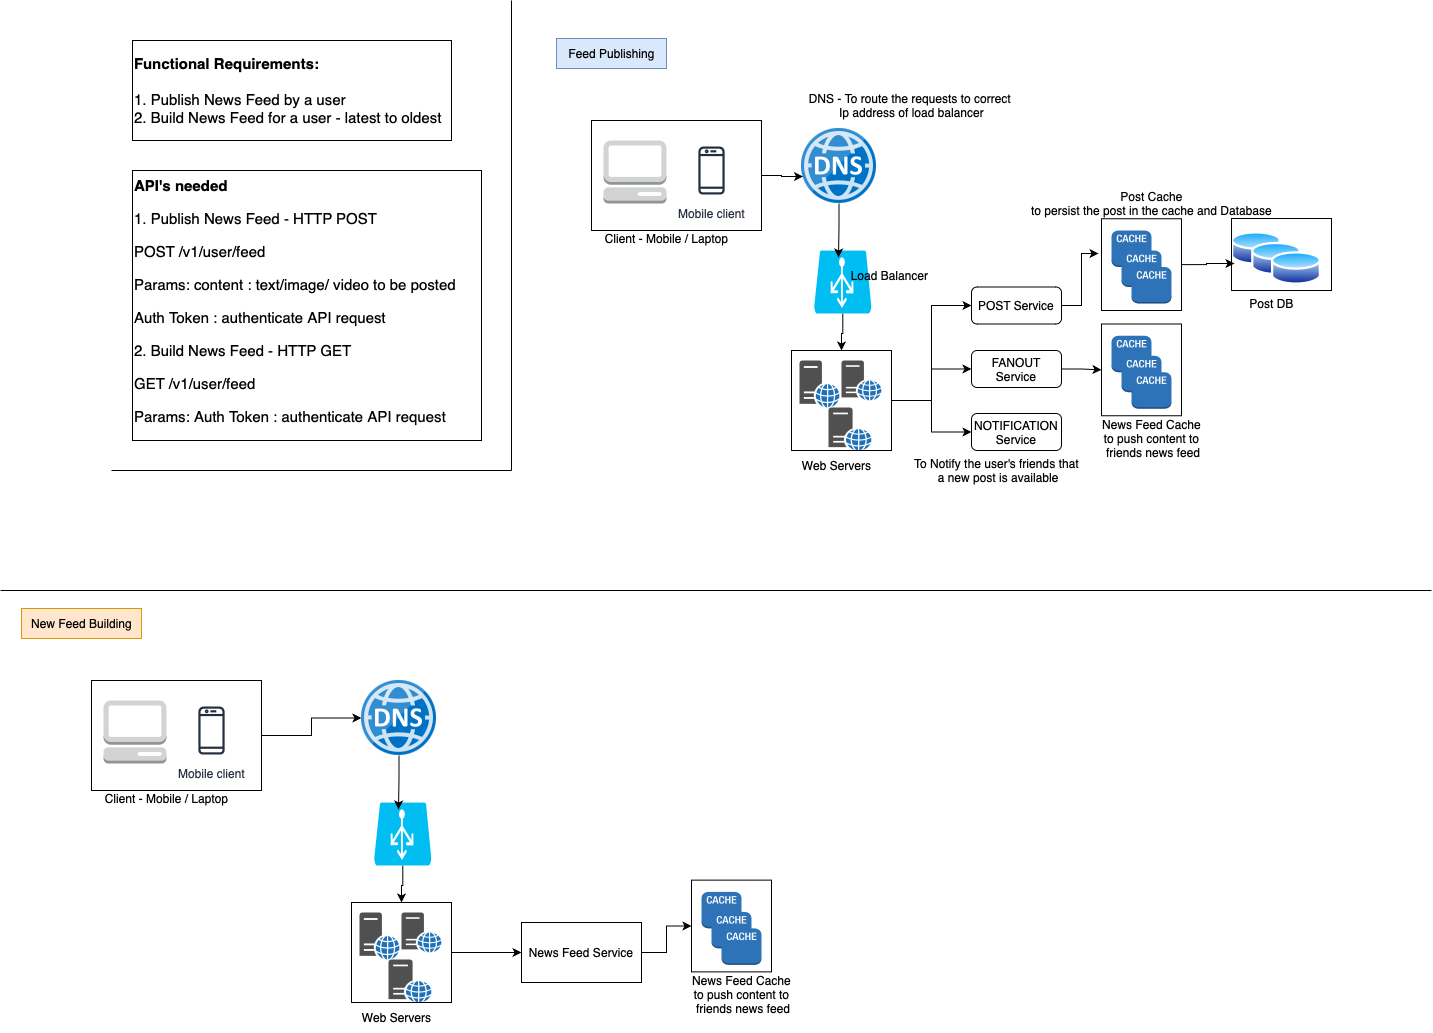

The diagram above was exported from draw.io. Its source (the exported page's mxGraphModel, read from the mxfile embedded in the PNG):
<mxGraphModel dx="2284" dy="827" grid="1" gridSize="10" guides="1" tooltips="1" connect="1" arrows="1" fold="1" page="1" pageScale="1" pageWidth="850" pageHeight="1100" math="0" shadow="0">
  <root>
    <mxCell id="0" />
    <mxCell id="1" parent="0" />
    <mxCell id="USTu8NqWUrZrRe1VtVgC-1" value="&lt;h1 style=&quot;margin-top: 0px;&quot;&gt;&lt;font style=&quot;font-size: 15px;&quot;&gt;Functional Requirements:&amp;nbsp;&lt;/font&gt;&lt;/h1&gt;&lt;div&gt;&lt;font style=&quot;font-size: 15px;&quot;&gt;1. Publish News Feed by a user&amp;nbsp;&lt;/font&gt;&lt;/div&gt;&lt;div&gt;&lt;font style=&quot;font-size: 15px;&quot;&gt;2. Build News Feed for a user - latest to oldest&lt;/font&gt;&lt;/div&gt;" style="text;html=1;whiteSpace=wrap;overflow=hidden;rounded=0;strokeColor=default;" vertex="1" parent="1">
      <mxGeometry x="-259" y="50" width="319" height="100" as="geometry" />
    </mxCell>
    <mxCell id="USTu8NqWUrZrRe1VtVgC-2" value="&lt;h1 style=&quot;margin-top: 0px; font-size: 15px;&quot;&gt;&lt;font style=&quot;font-size: 15px;&quot;&gt;API's needed&lt;/font&gt;&lt;/h1&gt;&lt;p style=&quot;font-size: 15px;&quot;&gt;1. Publish News Feed - HTTP POST&lt;/p&gt;&lt;p style=&quot;font-size: 15px;&quot;&gt;POST /v1/user/feed&lt;/p&gt;&lt;p style=&quot;font-size: 15px;&quot;&gt;Params: content : text/image/ video to be posted&lt;/p&gt;&lt;p style=&quot;font-size: 15px;&quot;&gt;Auth Token : authenticate API request&lt;/p&gt;&lt;p style=&quot;font-size: 15px;&quot;&gt;2. Build News Feed - HTTP GET&amp;nbsp;&lt;/p&gt;&lt;p style=&quot;font-size: 15px;&quot;&gt;GET /v1/user/feed&lt;/p&gt;&lt;p style=&quot;font-size: 15px;&quot;&gt;Params: Auth Token : authenticate API request&lt;/p&gt;&lt;p style=&quot;font-size: 15px;&quot;&gt;&lt;br&gt;&lt;/p&gt;&lt;p style=&quot;font-size: 15px;&quot;&gt;&lt;br&gt;&lt;/p&gt;" style="text;html=1;whiteSpace=wrap;overflow=hidden;rounded=0;strokeColor=default;" vertex="1" parent="1">
      <mxGeometry x="-259" y="180" width="349" height="270" as="geometry" />
    </mxCell>
    <mxCell id="USTu8NqWUrZrRe1VtVgC-3" value="" style="endArrow=none;html=1;rounded=0;" edge="1" parent="1">
      <mxGeometry width="50" height="50" relative="1" as="geometry">
        <mxPoint x="120" y="480" as="sourcePoint" />
        <mxPoint x="120" y="10" as="targetPoint" />
      </mxGeometry>
    </mxCell>
    <mxCell id="USTu8NqWUrZrRe1VtVgC-4" value="" style="endArrow=none;html=1;rounded=0;" edge="1" parent="1">
      <mxGeometry width="50" height="50" relative="1" as="geometry">
        <mxPoint x="-280" y="480" as="sourcePoint" />
        <mxPoint x="120" y="480" as="targetPoint" />
      </mxGeometry>
    </mxCell>
    <mxCell id="USTu8NqWUrZrRe1VtVgC-5" value="Feed Publishing" style="text;html=1;align=center;verticalAlign=middle;resizable=0;points=[];autosize=1;strokeColor=#6c8ebf;fillColor=#dae8fc;" vertex="1" parent="1">
      <mxGeometry x="165" y="48" width="110" height="30" as="geometry" />
    </mxCell>
    <mxCell id="USTu8NqWUrZrRe1VtVgC-6" value="Mobile client" style="sketch=0;outlineConnect=0;fontColor=#232F3E;gradientColor=none;strokeColor=#232F3E;fillColor=#ffffff;dashed=0;verticalLabelPosition=bottom;verticalAlign=top;align=center;html=1;fontSize=12;fontStyle=0;aspect=fixed;shape=mxgraph.aws4.resourceIcon;resIcon=mxgraph.aws4.mobile_client;" vertex="1" parent="1">
      <mxGeometry x="290" y="150" width="60" height="60" as="geometry" />
    </mxCell>
    <mxCell id="USTu8NqWUrZrRe1VtVgC-7" value="" style="outlineConnect=0;dashed=0;verticalLabelPosition=bottom;verticalAlign=top;align=center;html=1;shape=mxgraph.aws3.management_console;fillColor=#D2D3D3;gradientColor=none;" vertex="1" parent="1">
      <mxGeometry x="212" y="150" width="63" height="63" as="geometry" />
    </mxCell>
    <mxCell id="USTu8NqWUrZrRe1VtVgC-8" value="" style="rounded=0;whiteSpace=wrap;html=1;fillColor=none;" vertex="1" parent="1">
      <mxGeometry x="200" y="130" width="170" height="110" as="geometry" />
    </mxCell>
    <mxCell id="USTu8NqWUrZrRe1VtVgC-9" value="" style="image;sketch=0;aspect=fixed;html=1;points=[];align=center;fontSize=12;image=img/lib/mscae/DNS.svg;" vertex="1" parent="1">
      <mxGeometry x="410" y="138" width="75" height="75" as="geometry" />
    </mxCell>
    <mxCell id="USTu8NqWUrZrRe1VtVgC-10" style="edgeStyle=orthogonalEdgeStyle;rounded=0;orthogonalLoop=1;jettySize=auto;html=1;exitX=1;exitY=0.5;exitDx=0;exitDy=0;entryX=0.02;entryY=0.64;entryDx=0;entryDy=0;entryPerimeter=0;" edge="1" parent="1" source="USTu8NqWUrZrRe1VtVgC-8" target="USTu8NqWUrZrRe1VtVgC-9">
      <mxGeometry relative="1" as="geometry" />
    </mxCell>
    <mxCell id="USTu8NqWUrZrRe1VtVgC-17" style="edgeStyle=orthogonalEdgeStyle;rounded=0;orthogonalLoop=1;jettySize=auto;html=1;entryX=0.5;entryY=0;entryDx=0;entryDy=0;" edge="1" parent="1" source="USTu8NqWUrZrRe1VtVgC-11" target="USTu8NqWUrZrRe1VtVgC-16">
      <mxGeometry relative="1" as="geometry" />
    </mxCell>
    <mxCell id="USTu8NqWUrZrRe1VtVgC-11" value="" style="verticalLabelPosition=bottom;html=1;verticalAlign=top;align=center;strokeColor=none;fillColor=#00BEF2;shape=mxgraph.azure.azure_load_balancer;" vertex="1" parent="1">
      <mxGeometry x="422.5" y="260" width="57.5" height="63" as="geometry" />
    </mxCell>
    <mxCell id="USTu8NqWUrZrRe1VtVgC-12" style="edgeStyle=orthogonalEdgeStyle;rounded=0;orthogonalLoop=1;jettySize=auto;html=1;entryX=0.426;entryY=0.111;entryDx=0;entryDy=0;entryPerimeter=0;" edge="1" parent="1" source="USTu8NqWUrZrRe1VtVgC-9" target="USTu8NqWUrZrRe1VtVgC-11">
      <mxGeometry relative="1" as="geometry" />
    </mxCell>
    <mxCell id="USTu8NqWUrZrRe1VtVgC-13" value="" style="sketch=0;pointerEvents=1;shadow=0;dashed=0;html=1;strokeColor=none;fillColor=#505050;labelPosition=center;verticalLabelPosition=bottom;verticalAlign=top;outlineConnect=0;align=center;shape=mxgraph.office.servers.web_server_blue;" vertex="1" parent="1">
      <mxGeometry x="437" y="417" width="43" height="43" as="geometry" />
    </mxCell>
    <mxCell id="USTu8NqWUrZrRe1VtVgC-14" value="" style="sketch=0;pointerEvents=1;shadow=0;dashed=0;html=1;strokeColor=none;fillColor=#505050;labelPosition=center;verticalLabelPosition=bottom;verticalAlign=top;outlineConnect=0;align=center;shape=mxgraph.office.servers.web_server_blue;" vertex="1" parent="1">
      <mxGeometry x="450" y="370" width="40" height="40" as="geometry" />
    </mxCell>
    <mxCell id="USTu8NqWUrZrRe1VtVgC-15" value="" style="sketch=0;pointerEvents=1;shadow=0;dashed=0;html=1;strokeColor=none;fillColor=#505050;labelPosition=center;verticalLabelPosition=bottom;verticalAlign=top;outlineConnect=0;align=center;shape=mxgraph.office.servers.web_server_blue;" vertex="1" parent="1">
      <mxGeometry x="408" y="370" width="40" height="47" as="geometry" />
    </mxCell>
    <mxCell id="USTu8NqWUrZrRe1VtVgC-21" style="edgeStyle=orthogonalEdgeStyle;rounded=0;orthogonalLoop=1;jettySize=auto;html=1;exitX=1;exitY=0.5;exitDx=0;exitDy=0;entryX=0;entryY=0.5;entryDx=0;entryDy=0;" edge="1" parent="1" source="USTu8NqWUrZrRe1VtVgC-16" target="USTu8NqWUrZrRe1VtVgC-18">
      <mxGeometry relative="1" as="geometry" />
    </mxCell>
    <mxCell id="USTu8NqWUrZrRe1VtVgC-22" style="edgeStyle=orthogonalEdgeStyle;rounded=0;orthogonalLoop=1;jettySize=auto;html=1;exitX=1;exitY=0.5;exitDx=0;exitDy=0;entryX=0;entryY=0.5;entryDx=0;entryDy=0;" edge="1" parent="1" source="USTu8NqWUrZrRe1VtVgC-16" target="USTu8NqWUrZrRe1VtVgC-19">
      <mxGeometry relative="1" as="geometry" />
    </mxCell>
    <mxCell id="USTu8NqWUrZrRe1VtVgC-23" style="edgeStyle=orthogonalEdgeStyle;rounded=0;orthogonalLoop=1;jettySize=auto;html=1;exitX=1;exitY=0.5;exitDx=0;exitDy=0;entryX=0;entryY=0.5;entryDx=0;entryDy=0;" edge="1" parent="1" source="USTu8NqWUrZrRe1VtVgC-16" target="USTu8NqWUrZrRe1VtVgC-20">
      <mxGeometry relative="1" as="geometry" />
    </mxCell>
    <mxCell id="USTu8NqWUrZrRe1VtVgC-16" value="" style="rounded=0;whiteSpace=wrap;html=1;fillColor=none;" vertex="1" parent="1">
      <mxGeometry x="400" y="360" width="100" height="100" as="geometry" />
    </mxCell>
    <mxCell id="USTu8NqWUrZrRe1VtVgC-18" value="POST Service" style="rounded=1;whiteSpace=wrap;html=1;fillColor=none;" vertex="1" parent="1">
      <mxGeometry x="580" y="296.5" width="90" height="37" as="geometry" />
    </mxCell>
    <mxCell id="USTu8NqWUrZrRe1VtVgC-40" style="edgeStyle=orthogonalEdgeStyle;rounded=0;orthogonalLoop=1;jettySize=auto;html=1;exitX=1;exitY=0.5;exitDx=0;exitDy=0;entryX=0;entryY=0.5;entryDx=0;entryDy=0;" edge="1" parent="1" source="USTu8NqWUrZrRe1VtVgC-19" target="USTu8NqWUrZrRe1VtVgC-38">
      <mxGeometry relative="1" as="geometry" />
    </mxCell>
    <mxCell id="USTu8NqWUrZrRe1VtVgC-19" value="FANOUT Service" style="rounded=1;whiteSpace=wrap;html=1;fillColor=none;" vertex="1" parent="1">
      <mxGeometry x="580" y="360" width="90" height="37" as="geometry" />
    </mxCell>
    <mxCell id="USTu8NqWUrZrRe1VtVgC-20" value="NOTIFICATION Service" style="rounded=1;whiteSpace=wrap;html=1;fillColor=none;" vertex="1" parent="1">
      <mxGeometry x="580" y="423" width="90" height="37" as="geometry" />
    </mxCell>
    <mxCell id="USTu8NqWUrZrRe1VtVgC-26" value="" style="outlineConnect=0;dashed=0;verticalLabelPosition=bottom;verticalAlign=top;align=center;html=1;shape=mxgraph.aws3.cache_node;fillColor=#2E73B8;gradientColor=none;" vertex="1" parent="1">
      <mxGeometry x="720" y="240" width="40" height="36.5" as="geometry" />
    </mxCell>
    <mxCell id="USTu8NqWUrZrRe1VtVgC-27" value="" style="outlineConnect=0;dashed=0;verticalLabelPosition=bottom;verticalAlign=top;align=center;html=1;shape=mxgraph.aws3.cache_node;fillColor=#2E73B8;gradientColor=none;" vertex="1" parent="1">
      <mxGeometry x="730" y="260" width="40" height="36.5" as="geometry" />
    </mxCell>
    <mxCell id="USTu8NqWUrZrRe1VtVgC-28" value="" style="outlineConnect=0;dashed=0;verticalLabelPosition=bottom;verticalAlign=top;align=center;html=1;shape=mxgraph.aws3.cache_node;fillColor=#2E73B8;gradientColor=none;" vertex="1" parent="1">
      <mxGeometry x="740" y="276.5" width="40" height="36.5" as="geometry" />
    </mxCell>
    <mxCell id="USTu8NqWUrZrRe1VtVgC-30" value="" style="rounded=0;whiteSpace=wrap;html=1;fillColor=none;" vertex="1" parent="1">
      <mxGeometry x="710" y="228.25" width="80" height="91.75" as="geometry" />
    </mxCell>
    <mxCell id="USTu8NqWUrZrRe1VtVgC-35" value="" style="outlineConnect=0;dashed=0;verticalLabelPosition=bottom;verticalAlign=top;align=center;html=1;shape=mxgraph.aws3.cache_node;fillColor=#2E73B8;gradientColor=none;" vertex="1" parent="1">
      <mxGeometry x="720" y="345.25" width="40" height="36.5" as="geometry" />
    </mxCell>
    <mxCell id="USTu8NqWUrZrRe1VtVgC-36" value="" style="outlineConnect=0;dashed=0;verticalLabelPosition=bottom;verticalAlign=top;align=center;html=1;shape=mxgraph.aws3.cache_node;fillColor=#2E73B8;gradientColor=none;" vertex="1" parent="1">
      <mxGeometry x="730" y="365.25" width="40" height="36.5" as="geometry" />
    </mxCell>
    <mxCell id="USTu8NqWUrZrRe1VtVgC-37" value="" style="outlineConnect=0;dashed=0;verticalLabelPosition=bottom;verticalAlign=top;align=center;html=1;shape=mxgraph.aws3.cache_node;fillColor=#2E73B8;gradientColor=none;" vertex="1" parent="1">
      <mxGeometry x="740" y="381.75" width="40" height="36.5" as="geometry" />
    </mxCell>
    <mxCell id="USTu8NqWUrZrRe1VtVgC-38" value="" style="rounded=0;whiteSpace=wrap;html=1;fillColor=none;" vertex="1" parent="1">
      <mxGeometry x="710" y="333.5" width="80" height="91.75" as="geometry" />
    </mxCell>
    <mxCell id="USTu8NqWUrZrRe1VtVgC-39" style="edgeStyle=orthogonalEdgeStyle;rounded=0;orthogonalLoop=1;jettySize=auto;html=1;exitX=1;exitY=0.5;exitDx=0;exitDy=0;entryX=-0.037;entryY=0.379;entryDx=0;entryDy=0;entryPerimeter=0;" edge="1" parent="1" source="USTu8NqWUrZrRe1VtVgC-18" target="USTu8NqWUrZrRe1VtVgC-30">
      <mxGeometry relative="1" as="geometry" />
    </mxCell>
    <mxCell id="USTu8NqWUrZrRe1VtVgC-41" value="" style="image;aspect=fixed;perimeter=ellipsePerimeter;html=1;align=center;shadow=0;dashed=0;spacingTop=3;image=img/lib/active_directory/database.svg;" vertex="1" parent="1">
      <mxGeometry x="840" y="239.5" width="50" height="37" as="geometry" />
    </mxCell>
    <mxCell id="USTu8NqWUrZrRe1VtVgC-43" value="" style="image;aspect=fixed;perimeter=ellipsePerimeter;html=1;align=center;shadow=0;dashed=0;spacingTop=3;image=img/lib/active_directory/database.svg;" vertex="1" parent="1">
      <mxGeometry x="860" y="250" width="50" height="37" as="geometry" />
    </mxCell>
    <mxCell id="USTu8NqWUrZrRe1VtVgC-44" value="" style="image;aspect=fixed;perimeter=ellipsePerimeter;html=1;align=center;shadow=0;dashed=0;spacingTop=3;image=img/lib/active_directory/database.svg;" vertex="1" parent="1">
      <mxGeometry x="880" y="259.5" width="50" height="37" as="geometry" />
    </mxCell>
    <mxCell id="USTu8NqWUrZrRe1VtVgC-45" value="" style="rounded=0;whiteSpace=wrap;html=1;fillColor=none;" vertex="1" parent="1">
      <mxGeometry x="840" y="228" width="100" height="72" as="geometry" />
    </mxCell>
    <mxCell id="USTu8NqWUrZrRe1VtVgC-50" style="edgeStyle=orthogonalEdgeStyle;rounded=0;orthogonalLoop=1;jettySize=auto;html=1;exitX=1;exitY=0.5;exitDx=0;exitDy=0;entryX=0.03;entryY=0.625;entryDx=0;entryDy=0;entryPerimeter=0;" edge="1" parent="1" source="USTu8NqWUrZrRe1VtVgC-30" target="USTu8NqWUrZrRe1VtVgC-45">
      <mxGeometry relative="1" as="geometry" />
    </mxCell>
    <mxCell id="USTu8NqWUrZrRe1VtVgC-51" value="Post Cache&lt;div&gt;to persist the post in the cache and Database&lt;/div&gt;" style="text;html=1;align=center;verticalAlign=middle;resizable=0;points=[];autosize=1;strokeColor=none;fillColor=none;" vertex="1" parent="1">
      <mxGeometry x="630" y="193.25" width="260" height="40" as="geometry" />
    </mxCell>
    <mxCell id="USTu8NqWUrZrRe1VtVgC-52" value="News Feed Cache&lt;div&gt;to push content to&lt;/div&gt;&lt;div&gt;&amp;nbsp;friends news feed&lt;/div&gt;" style="text;html=1;align=center;verticalAlign=middle;resizable=0;points=[];autosize=1;strokeColor=none;fillColor=none;" vertex="1" parent="1">
      <mxGeometry x="700" y="418.25" width="120" height="60" as="geometry" />
    </mxCell>
    <mxCell id="USTu8NqWUrZrRe1VtVgC-53" value="Post DB" style="text;html=1;align=center;verticalAlign=middle;resizable=0;points=[];autosize=1;strokeColor=none;fillColor=none;" vertex="1" parent="1">
      <mxGeometry x="845" y="298" width="70" height="30" as="geometry" />
    </mxCell>
    <mxCell id="USTu8NqWUrZrRe1VtVgC-54" value="To Notify the user's friends that&lt;div&gt;&amp;nbsp;a new post is available&lt;/div&gt;" style="text;html=1;align=center;verticalAlign=middle;resizable=0;points=[];autosize=1;strokeColor=none;fillColor=none;" vertex="1" parent="1">
      <mxGeometry x="510" y="460" width="190" height="40" as="geometry" />
    </mxCell>
    <mxCell id="USTu8NqWUrZrRe1VtVgC-55" value="Web Servers" style="text;html=1;align=center;verticalAlign=middle;resizable=0;points=[];autosize=1;strokeColor=none;fillColor=none;" vertex="1" parent="1">
      <mxGeometry x="400" y="460" width="90" height="30" as="geometry" />
    </mxCell>
    <mxCell id="USTu8NqWUrZrRe1VtVgC-56" value="Load Balancer" style="text;html=1;align=center;verticalAlign=middle;resizable=0;points=[];autosize=1;strokeColor=none;fillColor=none;" vertex="1" parent="1">
      <mxGeometry x="448" y="270" width="100" height="30" as="geometry" />
    </mxCell>
    <mxCell id="USTu8NqWUrZrRe1VtVgC-57" value="DNS - To route the requests to correct&amp;nbsp;&lt;div&gt;Ip address of load balancer&lt;/div&gt;" style="text;html=1;align=center;verticalAlign=middle;resizable=0;points=[];autosize=1;strokeColor=none;fillColor=none;" vertex="1" parent="1">
      <mxGeometry x="405" y="95" width="230" height="40" as="geometry" />
    </mxCell>
    <mxCell id="USTu8NqWUrZrRe1VtVgC-58" value="Client - Mobile / Laptop" style="text;html=1;align=center;verticalAlign=middle;resizable=0;points=[];autosize=1;strokeColor=none;fillColor=none;" vertex="1" parent="1">
      <mxGeometry x="200" y="233.25" width="150" height="30" as="geometry" />
    </mxCell>
    <mxCell id="USTu8NqWUrZrRe1VtVgC-59" value="" style="endArrow=none;html=1;rounded=0;" edge="1" parent="1">
      <mxGeometry width="50" height="50" relative="1" as="geometry">
        <mxPoint x="-391" y="600" as="sourcePoint" />
        <mxPoint x="1040" y="600" as="targetPoint" />
      </mxGeometry>
    </mxCell>
    <mxCell id="USTu8NqWUrZrRe1VtVgC-60" value="New Feed Building" style="text;html=1;align=center;verticalAlign=middle;resizable=0;points=[];autosize=1;strokeColor=#d79b00;fillColor=#ffe6cc;" vertex="1" parent="1">
      <mxGeometry x="-370" y="618" width="120" height="30" as="geometry" />
    </mxCell>
    <mxCell id="USTu8NqWUrZrRe1VtVgC-61" value="Mobile client" style="sketch=0;outlineConnect=0;fontColor=#232F3E;gradientColor=none;strokeColor=#232F3E;fillColor=#ffffff;dashed=0;verticalLabelPosition=bottom;verticalAlign=top;align=center;html=1;fontSize=12;fontStyle=0;aspect=fixed;shape=mxgraph.aws4.resourceIcon;resIcon=mxgraph.aws4.mobile_client;" vertex="1" parent="1">
      <mxGeometry x="-210" y="710" width="60" height="60" as="geometry" />
    </mxCell>
    <mxCell id="USTu8NqWUrZrRe1VtVgC-62" value="" style="outlineConnect=0;dashed=0;verticalLabelPosition=bottom;verticalAlign=top;align=center;html=1;shape=mxgraph.aws3.management_console;fillColor=#D2D3D3;gradientColor=none;" vertex="1" parent="1">
      <mxGeometry x="-288" y="710" width="63" height="63" as="geometry" />
    </mxCell>
    <mxCell id="USTu8NqWUrZrRe1VtVgC-74" style="edgeStyle=orthogonalEdgeStyle;rounded=0;orthogonalLoop=1;jettySize=auto;html=1;exitX=1;exitY=0.5;exitDx=0;exitDy=0;" edge="1" parent="1" source="USTu8NqWUrZrRe1VtVgC-63" target="USTu8NqWUrZrRe1VtVgC-65">
      <mxGeometry relative="1" as="geometry" />
    </mxCell>
    <mxCell id="USTu8NqWUrZrRe1VtVgC-63" value="" style="rounded=0;whiteSpace=wrap;html=1;fillColor=none;" vertex="1" parent="1">
      <mxGeometry x="-300" y="690" width="170" height="110" as="geometry" />
    </mxCell>
    <mxCell id="USTu8NqWUrZrRe1VtVgC-64" value="Client - Mobile / Laptop" style="text;html=1;align=center;verticalAlign=middle;resizable=0;points=[];autosize=1;strokeColor=none;fillColor=none;" vertex="1" parent="1">
      <mxGeometry x="-300" y="793.25" width="150" height="30" as="geometry" />
    </mxCell>
    <mxCell id="USTu8NqWUrZrRe1VtVgC-65" value="" style="image;sketch=0;aspect=fixed;html=1;points=[];align=center;fontSize=12;image=img/lib/mscae/DNS.svg;" vertex="1" parent="1">
      <mxGeometry x="-30" y="690" width="75" height="75" as="geometry" />
    </mxCell>
    <mxCell id="USTu8NqWUrZrRe1VtVgC-66" style="edgeStyle=orthogonalEdgeStyle;rounded=0;orthogonalLoop=1;jettySize=auto;html=1;entryX=0.5;entryY=0;entryDx=0;entryDy=0;" edge="1" parent="1" source="USTu8NqWUrZrRe1VtVgC-67" target="USTu8NqWUrZrRe1VtVgC-72">
      <mxGeometry relative="1" as="geometry" />
    </mxCell>
    <mxCell id="USTu8NqWUrZrRe1VtVgC-67" value="" style="verticalLabelPosition=bottom;html=1;verticalAlign=top;align=center;strokeColor=none;fillColor=#00BEF2;shape=mxgraph.azure.azure_load_balancer;" vertex="1" parent="1">
      <mxGeometry x="-17.5" y="812" width="57.5" height="63" as="geometry" />
    </mxCell>
    <mxCell id="USTu8NqWUrZrRe1VtVgC-68" style="edgeStyle=orthogonalEdgeStyle;rounded=0;orthogonalLoop=1;jettySize=auto;html=1;entryX=0.426;entryY=0.111;entryDx=0;entryDy=0;entryPerimeter=0;" edge="1" parent="1" source="USTu8NqWUrZrRe1VtVgC-65" target="USTu8NqWUrZrRe1VtVgC-67">
      <mxGeometry relative="1" as="geometry" />
    </mxCell>
    <mxCell id="USTu8NqWUrZrRe1VtVgC-69" value="" style="sketch=0;pointerEvents=1;shadow=0;dashed=0;html=1;strokeColor=none;fillColor=#505050;labelPosition=center;verticalLabelPosition=bottom;verticalAlign=top;outlineConnect=0;align=center;shape=mxgraph.office.servers.web_server_blue;" vertex="1" parent="1">
      <mxGeometry x="-3" y="969" width="43" height="43" as="geometry" />
    </mxCell>
    <mxCell id="USTu8NqWUrZrRe1VtVgC-70" value="" style="sketch=0;pointerEvents=1;shadow=0;dashed=0;html=1;strokeColor=none;fillColor=#505050;labelPosition=center;verticalLabelPosition=bottom;verticalAlign=top;outlineConnect=0;align=center;shape=mxgraph.office.servers.web_server_blue;" vertex="1" parent="1">
      <mxGeometry x="10" y="922" width="40" height="40" as="geometry" />
    </mxCell>
    <mxCell id="USTu8NqWUrZrRe1VtVgC-71" value="" style="sketch=0;pointerEvents=1;shadow=0;dashed=0;html=1;strokeColor=none;fillColor=#505050;labelPosition=center;verticalLabelPosition=bottom;verticalAlign=top;outlineConnect=0;align=center;shape=mxgraph.office.servers.web_server_blue;" vertex="1" parent="1">
      <mxGeometry x="-32" y="922" width="40" height="47" as="geometry" />
    </mxCell>
    <mxCell id="USTu8NqWUrZrRe1VtVgC-76" value="" style="edgeStyle=orthogonalEdgeStyle;rounded=0;orthogonalLoop=1;jettySize=auto;html=1;" edge="1" parent="1" source="USTu8NqWUrZrRe1VtVgC-72" target="USTu8NqWUrZrRe1VtVgC-75">
      <mxGeometry relative="1" as="geometry" />
    </mxCell>
    <mxCell id="USTu8NqWUrZrRe1VtVgC-72" value="" style="rounded=0;whiteSpace=wrap;html=1;fillColor=none;" vertex="1" parent="1">
      <mxGeometry x="-40" y="912" width="100" height="100" as="geometry" />
    </mxCell>
    <mxCell id="USTu8NqWUrZrRe1VtVgC-73" value="Web Servers" style="text;html=1;align=center;verticalAlign=middle;resizable=0;points=[];autosize=1;strokeColor=none;fillColor=none;" vertex="1" parent="1">
      <mxGeometry x="-40" y="1012" width="90" height="30" as="geometry" />
    </mxCell>
    <mxCell id="USTu8NqWUrZrRe1VtVgC-82" style="edgeStyle=orthogonalEdgeStyle;rounded=0;orthogonalLoop=1;jettySize=auto;html=1;exitX=1;exitY=0.5;exitDx=0;exitDy=0;" edge="1" parent="1" source="USTu8NqWUrZrRe1VtVgC-75" target="USTu8NqWUrZrRe1VtVgC-80">
      <mxGeometry relative="1" as="geometry" />
    </mxCell>
    <mxCell id="USTu8NqWUrZrRe1VtVgC-75" value="News Feed Service" style="whiteSpace=wrap;html=1;fillColor=none;rounded=0;" vertex="1" parent="1">
      <mxGeometry x="130" y="932" width="120" height="60" as="geometry" />
    </mxCell>
    <mxCell id="USTu8NqWUrZrRe1VtVgC-77" value="" style="outlineConnect=0;dashed=0;verticalLabelPosition=bottom;verticalAlign=top;align=center;html=1;shape=mxgraph.aws3.cache_node;fillColor=#2E73B8;gradientColor=none;" vertex="1" parent="1">
      <mxGeometry x="310" y="901.38" width="40" height="36.5" as="geometry" />
    </mxCell>
    <mxCell id="USTu8NqWUrZrRe1VtVgC-78" value="" style="outlineConnect=0;dashed=0;verticalLabelPosition=bottom;verticalAlign=top;align=center;html=1;shape=mxgraph.aws3.cache_node;fillColor=#2E73B8;gradientColor=none;" vertex="1" parent="1">
      <mxGeometry x="320" y="921.38" width="40" height="36.5" as="geometry" />
    </mxCell>
    <mxCell id="USTu8NqWUrZrRe1VtVgC-79" value="" style="outlineConnect=0;dashed=0;verticalLabelPosition=bottom;verticalAlign=top;align=center;html=1;shape=mxgraph.aws3.cache_node;fillColor=#2E73B8;gradientColor=none;" vertex="1" parent="1">
      <mxGeometry x="330" y="937.88" width="40" height="36.5" as="geometry" />
    </mxCell>
    <mxCell id="USTu8NqWUrZrRe1VtVgC-80" value="" style="rounded=0;whiteSpace=wrap;html=1;fillColor=none;" vertex="1" parent="1">
      <mxGeometry x="300" y="889.63" width="80" height="91.75" as="geometry" />
    </mxCell>
    <mxCell id="USTu8NqWUrZrRe1VtVgC-81" value="News Feed Cache&lt;div&gt;to push content to&lt;/div&gt;&lt;div&gt;&amp;nbsp;friends news feed&lt;/div&gt;" style="text;html=1;align=center;verticalAlign=middle;resizable=0;points=[];autosize=1;strokeColor=none;fillColor=none;" vertex="1" parent="1">
      <mxGeometry x="290" y="974.38" width="120" height="60" as="geometry" />
    </mxCell>
  </root>
</mxGraphModel>